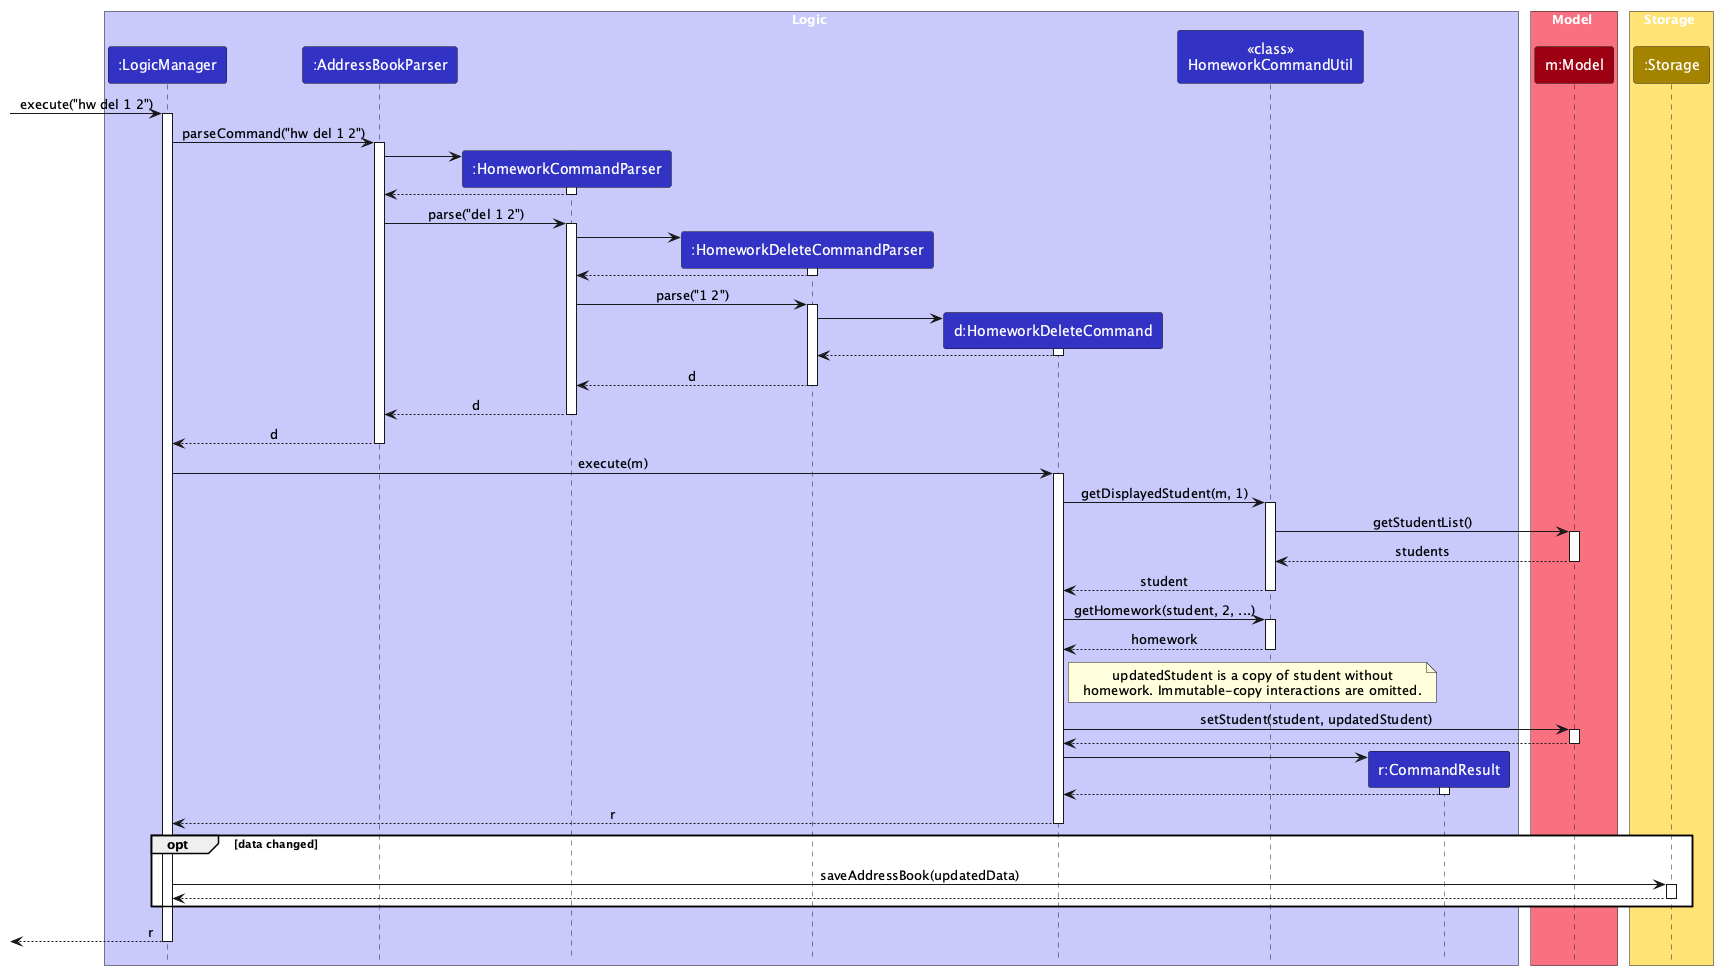

The diagram above was rendered by PlantUML. Its source (embedded in the PNG):
@startuml
!include style.puml
skinparam ArrowFontStyle plain

box Logic LOGIC_COLOR_T1
participant ":LogicManager" as LogicManager LOGIC_COLOR
participant ":AddressBookParser" as AddressBookParser LOGIC_COLOR
participant ":HomeworkCommandParser" as HomeworkCommandParser LOGIC_COLOR
participant ":HomeworkDeleteCommandParser" as HomeworkDeleteCommandParser LOGIC_COLOR
participant "d:HomeworkDeleteCommand" as HomeworkDeleteCommand LOGIC_COLOR
participant "<<class>>\nHomeworkCommandUtil" as HomeworkCommandUtil LOGIC_COLOR
participant "r:CommandResult" as CommandResult LOGIC_COLOR
end box

box Model MODEL_COLOR_T1
participant "m:Model" as Model MODEL_COLOR
end box

box Storage STORAGE_COLOR_T1
participant ":Storage" as Storage STORAGE_COLOR
end box

[-> LogicManager : execute("hw del 1 2")
activate LogicManager

LogicManager -> AddressBookParser : parseCommand("hw del 1 2")
activate AddressBookParser

create HomeworkCommandParser
AddressBookParser -> HomeworkCommandParser
activate HomeworkCommandParser

HomeworkCommandParser --> AddressBookParser
deactivate HomeworkCommandParser

AddressBookParser -> HomeworkCommandParser : parse("del 1 2")
activate HomeworkCommandParser

create HomeworkDeleteCommandParser
HomeworkCommandParser -> HomeworkDeleteCommandParser
activate HomeworkDeleteCommandParser

HomeworkDeleteCommandParser --> HomeworkCommandParser
deactivate HomeworkDeleteCommandParser

HomeworkCommandParser -> HomeworkDeleteCommandParser : parse("1 2")
activate HomeworkDeleteCommandParser

create HomeworkDeleteCommand
HomeworkDeleteCommandParser -> HomeworkDeleteCommand
activate HomeworkDeleteCommand

HomeworkDeleteCommand --> HomeworkDeleteCommandParser
deactivate HomeworkDeleteCommand

HomeworkDeleteCommandParser --> HomeworkCommandParser : d
deactivate HomeworkDeleteCommandParser

HomeworkCommandParser --> AddressBookParser : d
deactivate HomeworkCommandParser

AddressBookParser --> LogicManager : d
deactivate AddressBookParser

LogicManager -> HomeworkDeleteCommand : execute(m)
activate HomeworkDeleteCommand

HomeworkDeleteCommand -> HomeworkCommandUtil : getDisplayedStudent(m, 1)
activate HomeworkCommandUtil

HomeworkCommandUtil -> Model : getStudentList()
activate Model

Model --> HomeworkCommandUtil : students
deactivate Model

HomeworkCommandUtil --> HomeworkDeleteCommand : student
deactivate HomeworkCommandUtil

HomeworkDeleteCommand -> HomeworkCommandUtil : getHomework(student, 2, ...)
activate HomeworkCommandUtil

HomeworkCommandUtil --> HomeworkDeleteCommand : homework
deactivate HomeworkCommandUtil

note right of HomeworkDeleteCommand
  updatedStudent is a copy of student without
  homework. Immutable-copy interactions are omitted.
end note
HomeworkDeleteCommand -> Model : setStudent(student, updatedStudent)
activate Model

Model --> HomeworkDeleteCommand
deactivate Model

create CommandResult
HomeworkDeleteCommand -> CommandResult
activate CommandResult

CommandResult --> HomeworkDeleteCommand
deactivate CommandResult

HomeworkDeleteCommand --> LogicManager : r
deactivate HomeworkDeleteCommand

opt data changed
LogicManager -> Storage : saveAddressBook(updatedData)
activate Storage

Storage --> LogicManager
deactivate Storage
end

[<-- LogicManager : r
deactivate LogicManager
@enduml